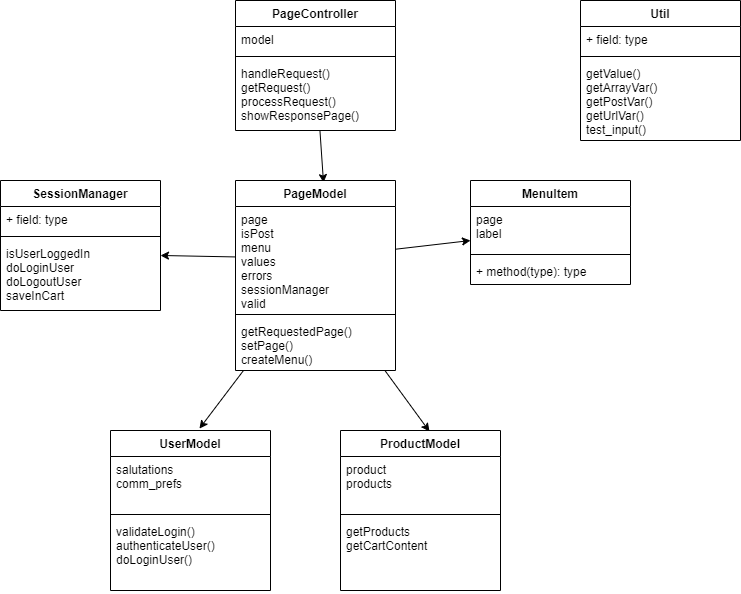

The diagram above was exported from draw.io. Its source (the exported page's mxGraphModel, read from the mxfile embedded in the PNG):
<mxGraphModel dx="1216" dy="792" grid="1" gridSize="10" guides="1" tooltips="1" connect="1" arrows="1" fold="1" page="1" pageScale="1" pageWidth="850" pageHeight="1100" math="0" shadow="0">
  <root>
    <mxCell id="0" />
    <mxCell id="1" parent="0" />
    <mxCell id="31" style="edgeStyle=none;html=1;entryX=0.55;entryY=0.011;entryDx=0;entryDy=0;entryPerimeter=0;" edge="1" parent="1" source="3" target="7">
      <mxGeometry relative="1" as="geometry" />
    </mxCell>
    <mxCell id="3" value="PageController" style="swimlane;fontStyle=1;align=center;verticalAlign=top;childLayout=stackLayout;horizontal=1;startSize=26;horizontalStack=0;resizeParent=1;resizeParentMax=0;resizeLast=0;collapsible=1;marginBottom=0;" parent="1" vertex="1">
      <mxGeometry x="345" width="160" height="130" as="geometry" />
    </mxCell>
    <mxCell id="4" value="model" style="text;strokeColor=none;fillColor=none;align=left;verticalAlign=top;spacingLeft=4;spacingRight=4;overflow=hidden;rotatable=0;points=[[0,0.5],[1,0.5]];portConstraint=eastwest;" parent="3" vertex="1">
      <mxGeometry y="26" width="160" height="26" as="geometry" />
    </mxCell>
    <mxCell id="5" value="" style="line;strokeWidth=1;fillColor=none;align=left;verticalAlign=middle;spacingTop=-1;spacingLeft=3;spacingRight=3;rotatable=0;labelPosition=right;points=[];portConstraint=eastwest;strokeColor=inherit;" parent="3" vertex="1">
      <mxGeometry y="52" width="160" height="8" as="geometry" />
    </mxCell>
    <mxCell id="6" value="handleRequest()&#10;getRequest()&#10;processRequest()&#10;showResponsePage()" style="text;strokeColor=none;fillColor=none;align=left;verticalAlign=top;spacingLeft=4;spacingRight=4;overflow=hidden;rotatable=0;points=[[0,0.5],[1,0.5]];portConstraint=eastwest;" parent="3" vertex="1">
      <mxGeometry y="60" width="160" height="70" as="geometry" />
    </mxCell>
    <mxCell id="34" style="edgeStyle=none;html=1;entryX=0.556;entryY=-0.012;entryDx=0;entryDy=0;entryPerimeter=0;" edge="1" parent="1" source="7" target="23">
      <mxGeometry relative="1" as="geometry" />
    </mxCell>
    <mxCell id="35" style="edgeStyle=none;html=1;entryX=0.556;entryY=0.006;entryDx=0;entryDy=0;entryPerimeter=0;" edge="1" parent="1" source="7" target="27">
      <mxGeometry relative="1" as="geometry" />
    </mxCell>
    <mxCell id="7" value="PageModel" style="swimlane;fontStyle=1;align=center;verticalAlign=top;childLayout=stackLayout;horizontal=1;startSize=26;horizontalStack=0;resizeParent=1;resizeParentMax=0;resizeLast=0;collapsible=1;marginBottom=0;" parent="1" vertex="1">
      <mxGeometry x="345" y="180" width="160" height="190" as="geometry" />
    </mxCell>
    <mxCell id="8" value="page&#10;isPost&#10;menu&#10;values&#10;errors&#10;sessionManager&#10;valid" style="text;strokeColor=none;fillColor=none;align=left;verticalAlign=top;spacingLeft=4;spacingRight=4;overflow=hidden;rotatable=0;points=[[0,0.5],[1,0.5]];portConstraint=eastwest;" parent="7" vertex="1">
      <mxGeometry y="26" width="160" height="104" as="geometry" />
    </mxCell>
    <mxCell id="9" value="" style="line;strokeWidth=1;fillColor=none;align=left;verticalAlign=middle;spacingTop=-1;spacingLeft=3;spacingRight=3;rotatable=0;labelPosition=right;points=[];portConstraint=eastwest;strokeColor=inherit;" parent="7" vertex="1">
      <mxGeometry y="130" width="160" height="8" as="geometry" />
    </mxCell>
    <mxCell id="10" value="getRequestedPage()&#10;setPage()&#10;createMenu()" style="text;strokeColor=none;fillColor=none;align=left;verticalAlign=top;spacingLeft=4;spacingRight=4;overflow=hidden;rotatable=0;points=[[0,0.5],[1,0.5]];portConstraint=eastwest;" parent="7" vertex="1">
      <mxGeometry y="138" width="160" height="52" as="geometry" />
    </mxCell>
    <mxCell id="11" value="MenuItem" style="swimlane;fontStyle=1;align=center;verticalAlign=top;childLayout=stackLayout;horizontal=1;startSize=26;horizontalStack=0;resizeParent=1;resizeParentMax=0;resizeLast=0;collapsible=1;marginBottom=0;" parent="1" vertex="1">
      <mxGeometry x="580" y="180" width="160" height="104" as="geometry" />
    </mxCell>
    <mxCell id="12" value="page&#10;label" style="text;strokeColor=none;fillColor=none;align=left;verticalAlign=top;spacingLeft=4;spacingRight=4;overflow=hidden;rotatable=0;points=[[0,0.5],[1,0.5]];portConstraint=eastwest;" parent="11" vertex="1">
      <mxGeometry y="26" width="160" height="44" as="geometry" />
    </mxCell>
    <mxCell id="13" value="" style="line;strokeWidth=1;fillColor=none;align=left;verticalAlign=middle;spacingTop=-1;spacingLeft=3;spacingRight=3;rotatable=0;labelPosition=right;points=[];portConstraint=eastwest;strokeColor=inherit;" parent="11" vertex="1">
      <mxGeometry y="70" width="160" height="8" as="geometry" />
    </mxCell>
    <mxCell id="14" value="+ method(type): type" style="text;strokeColor=none;fillColor=none;align=left;verticalAlign=top;spacingLeft=4;spacingRight=4;overflow=hidden;rotatable=0;points=[[0,0.5],[1,0.5]];portConstraint=eastwest;" parent="11" vertex="1">
      <mxGeometry y="78" width="160" height="26" as="geometry" />
    </mxCell>
    <mxCell id="15" value="SessionManager" style="swimlane;fontStyle=1;align=center;verticalAlign=top;childLayout=stackLayout;horizontal=1;startSize=26;horizontalStack=0;resizeParent=1;resizeParentMax=0;resizeLast=0;collapsible=1;marginBottom=0;" parent="1" vertex="1">
      <mxGeometry x="110" y="180" width="160" height="130" as="geometry" />
    </mxCell>
    <mxCell id="16" value="+ field: type" style="text;strokeColor=none;fillColor=none;align=left;verticalAlign=top;spacingLeft=4;spacingRight=4;overflow=hidden;rotatable=0;points=[[0,0.5],[1,0.5]];portConstraint=eastwest;" parent="15" vertex="1">
      <mxGeometry y="26" width="160" height="26" as="geometry" />
    </mxCell>
    <mxCell id="17" value="" style="line;strokeWidth=1;fillColor=none;align=left;verticalAlign=middle;spacingTop=-1;spacingLeft=3;spacingRight=3;rotatable=0;labelPosition=right;points=[];portConstraint=eastwest;strokeColor=inherit;" parent="15" vertex="1">
      <mxGeometry y="52" width="160" height="8" as="geometry" />
    </mxCell>
    <mxCell id="18" value="isUserLoggedIn&#10;doLoginUser&#10;doLogoutUser&#10;saveInCart" style="text;strokeColor=none;fillColor=none;align=left;verticalAlign=top;spacingLeft=4;spacingRight=4;overflow=hidden;rotatable=0;points=[[0,0.5],[1,0.5]];portConstraint=eastwest;" parent="15" vertex="1">
      <mxGeometry y="60" width="160" height="70" as="geometry" />
    </mxCell>
    <mxCell id="19" value="Util" style="swimlane;fontStyle=1;align=center;verticalAlign=top;childLayout=stackLayout;horizontal=1;startSize=26;horizontalStack=0;resizeParent=1;resizeParentMax=0;resizeLast=0;collapsible=1;marginBottom=0;" parent="1" vertex="1">
      <mxGeometry x="690" width="160" height="140" as="geometry" />
    </mxCell>
    <mxCell id="20" value="+ field: type" style="text;strokeColor=none;fillColor=none;align=left;verticalAlign=top;spacingLeft=4;spacingRight=4;overflow=hidden;rotatable=0;points=[[0,0.5],[1,0.5]];portConstraint=eastwest;" parent="19" vertex="1">
      <mxGeometry y="26" width="160" height="26" as="geometry" />
    </mxCell>
    <mxCell id="21" value="" style="line;strokeWidth=1;fillColor=none;align=left;verticalAlign=middle;spacingTop=-1;spacingLeft=3;spacingRight=3;rotatable=0;labelPosition=right;points=[];portConstraint=eastwest;strokeColor=inherit;" parent="19" vertex="1">
      <mxGeometry y="52" width="160" height="8" as="geometry" />
    </mxCell>
    <mxCell id="22" value="getValue()&#10;getArrayVar()&#10;getPostVar()&#10;getUrlVar()&#10;test_input()" style="text;strokeColor=none;fillColor=none;align=left;verticalAlign=top;spacingLeft=4;spacingRight=4;overflow=hidden;rotatable=0;points=[[0,0.5],[1,0.5]];portConstraint=eastwest;" parent="19" vertex="1">
      <mxGeometry y="60" width="160" height="80" as="geometry" />
    </mxCell>
    <mxCell id="23" value="UserModel" style="swimlane;fontStyle=1;align=center;verticalAlign=top;childLayout=stackLayout;horizontal=1;startSize=26;horizontalStack=0;resizeParent=1;resizeParentMax=0;resizeLast=0;collapsible=1;marginBottom=0;" parent="1" vertex="1">
      <mxGeometry x="220" y="430" width="160" height="160" as="geometry" />
    </mxCell>
    <mxCell id="24" value="salutations&#10;comm_prefs" style="text;strokeColor=none;fillColor=none;align=left;verticalAlign=top;spacingLeft=4;spacingRight=4;overflow=hidden;rotatable=0;points=[[0,0.5],[1,0.5]];portConstraint=eastwest;" parent="23" vertex="1">
      <mxGeometry y="26" width="160" height="54" as="geometry" />
    </mxCell>
    <mxCell id="25" value="" style="line;strokeWidth=1;fillColor=none;align=left;verticalAlign=middle;spacingTop=-1;spacingLeft=3;spacingRight=3;rotatable=0;labelPosition=right;points=[];portConstraint=eastwest;strokeColor=inherit;" parent="23" vertex="1">
      <mxGeometry y="80" width="160" height="8" as="geometry" />
    </mxCell>
    <mxCell id="26" value="validateLogin()&#10;authenticateUser()&#10;doLoginUser()&#10;" style="text;strokeColor=none;fillColor=none;align=left;verticalAlign=top;spacingLeft=4;spacingRight=4;overflow=hidden;rotatable=0;points=[[0,0.5],[1,0.5]];portConstraint=eastwest;" parent="23" vertex="1">
      <mxGeometry y="88" width="160" height="72" as="geometry" />
    </mxCell>
    <mxCell id="27" value="ProductModel" style="swimlane;fontStyle=1;align=center;verticalAlign=top;childLayout=stackLayout;horizontal=1;startSize=26;horizontalStack=0;resizeParent=1;resizeParentMax=0;resizeLast=0;collapsible=1;marginBottom=0;" vertex="1" parent="1">
      <mxGeometry x="450" y="430" width="160" height="160" as="geometry" />
    </mxCell>
    <mxCell id="28" value="product&#10;products" style="text;strokeColor=none;fillColor=none;align=left;verticalAlign=top;spacingLeft=4;spacingRight=4;overflow=hidden;rotatable=0;points=[[0,0.5],[1,0.5]];portConstraint=eastwest;" vertex="1" parent="27">
      <mxGeometry y="26" width="160" height="54" as="geometry" />
    </mxCell>
    <mxCell id="29" value="" style="line;strokeWidth=1;fillColor=none;align=left;verticalAlign=middle;spacingTop=-1;spacingLeft=3;spacingRight=3;rotatable=0;labelPosition=right;points=[];portConstraint=eastwest;strokeColor=inherit;" vertex="1" parent="27">
      <mxGeometry y="80" width="160" height="8" as="geometry" />
    </mxCell>
    <mxCell id="30" value="getProducts&#10;getCartContent&#10;" style="text;strokeColor=none;fillColor=none;align=left;verticalAlign=top;spacingLeft=4;spacingRight=4;overflow=hidden;rotatable=0;points=[[0,0.5],[1,0.5]];portConstraint=eastwest;" vertex="1" parent="27">
      <mxGeometry y="88" width="160" height="72" as="geometry" />
    </mxCell>
    <mxCell id="32" style="edgeStyle=none;html=1;entryX=1;entryY=0.214;entryDx=0;entryDy=0;entryPerimeter=0;" edge="1" parent="1" source="8" target="18">
      <mxGeometry relative="1" as="geometry" />
    </mxCell>
    <mxCell id="33" style="edgeStyle=none;html=1;entryX=0;entryY=0.773;entryDx=0;entryDy=0;entryPerimeter=0;" edge="1" parent="1" source="8" target="12">
      <mxGeometry relative="1" as="geometry" />
    </mxCell>
  </root>
</mxGraphModel>